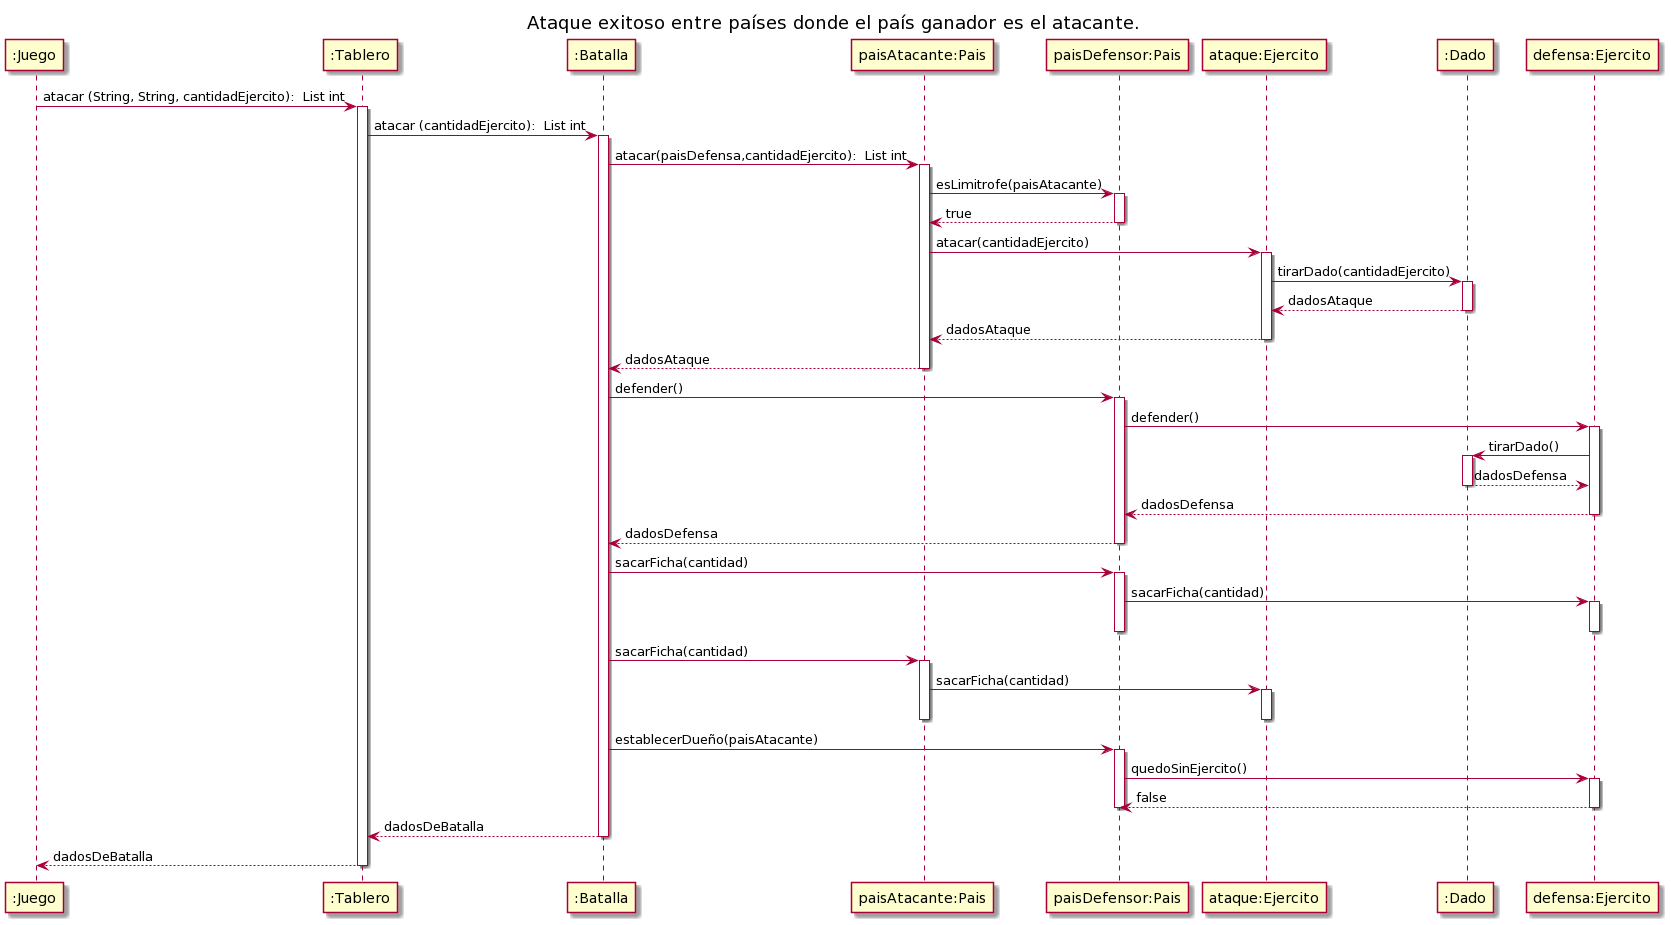

The diagram above was rendered by PlantUML. Its source (embedded in the PNG):
@startuml
title: Ataque exitoso entre países donde el país ganador es el atacante.

":Juego" -> ":Tablero" : atacar (String, String, cantidadEjercito):  List int
activate ":Tablero"
":Tablero" -> ":Batalla": atacar (cantidadEjercito):  List int
activate ":Batalla"
":Batalla" -> "paisAtacante:Pais": atacar(paisDefensa,cantidadEjercito):  List int
activate "paisAtacante:Pais"
"paisAtacante:Pais" -> "paisDefensor:Pais": esLimitrofe(paisAtacante)
activate "paisDefensor:Pais"
"paisDefensor:Pais" --> "paisAtacante:Pais": true
deactivate "paisDefensor:Pais"
"paisAtacante:Pais" -> "ataque:Ejercito": atacar(cantidadEjercito)
activate "ataque:Ejercito"
"ataque:Ejercito" -> ":Dado": tirarDado(cantidadEjercito)
activate ":Dado"
":Dado" --> "ataque:Ejercito": dadosAtaque
deactivate ":Dado"
"ataque:Ejercito" --> "paisAtacante:Pais": dadosAtaque
deactivate "ataque:Ejercito"
"paisAtacante:Pais" --> ":Batalla": dadosAtaque
deactivate "paisAtacante:Pais"
":Batalla" -> "paisDefensor:Pais": defender()
activate "paisDefensor:Pais"
"paisDefensor:Pais" -> "defensa:Ejercito": defender()
activate "defensa:Ejercito"
"defensa:Ejercito" -> ":Dado": tirarDado()
activate ":Dado"
":Dado" --> "defensa:Ejercito": dadosDefensa
deactivate ":Dado"
"defensa:Ejercito" --> "paisDefensor:Pais": dadosDefensa
deactivate "defensa:Ejercito"
"paisDefensor:Pais" --> ":Batalla": dadosDefensa
deactivate "paisDefensor:Pais"

":Batalla" -> "paisDefensor:Pais" : sacarFicha(cantidad)
            activate "paisDefensor:Pais"
"paisDefensor:Pais" -> "defensa:Ejercito": sacarFicha(cantidad)
activate "defensa:Ejercito"
deactivate "defensa:Ejercito"
deactivate "paisDefensor:Pais"

":Batalla" -> "paisAtacante:Pais" : sacarFicha(cantidad)
            activate "paisAtacante:Pais"
"paisAtacante:Pais" -> "ataque:Ejercito": sacarFicha(cantidad)
activate "ataque:Ejercito"
deactivate "ataque:Ejercito"
deactivate "paisAtacante:Pais"
":Batalla" -> "paisDefensor:Pais" : establecerDueño(paisAtacante)
            activate "paisDefensor:Pais"
"paisDefensor:Pais" -> "defensa:Ejercito": quedoSinEjercito()
activate "defensa:Ejercito"
"defensa:Ejercito" --> "paisDefensor:Pais": false
deactivate "defensa:Ejercito"

deactivate "paisAtacante:Pais"
deactivate "paisDefensor:Pais"
":Batalla" --> ":Tablero": dadosDeBatalla
deactivate ":Batalla"
":Tablero" --> ":Juego": dadosDeBatalla
deactivate ":Tablero"
@enduml